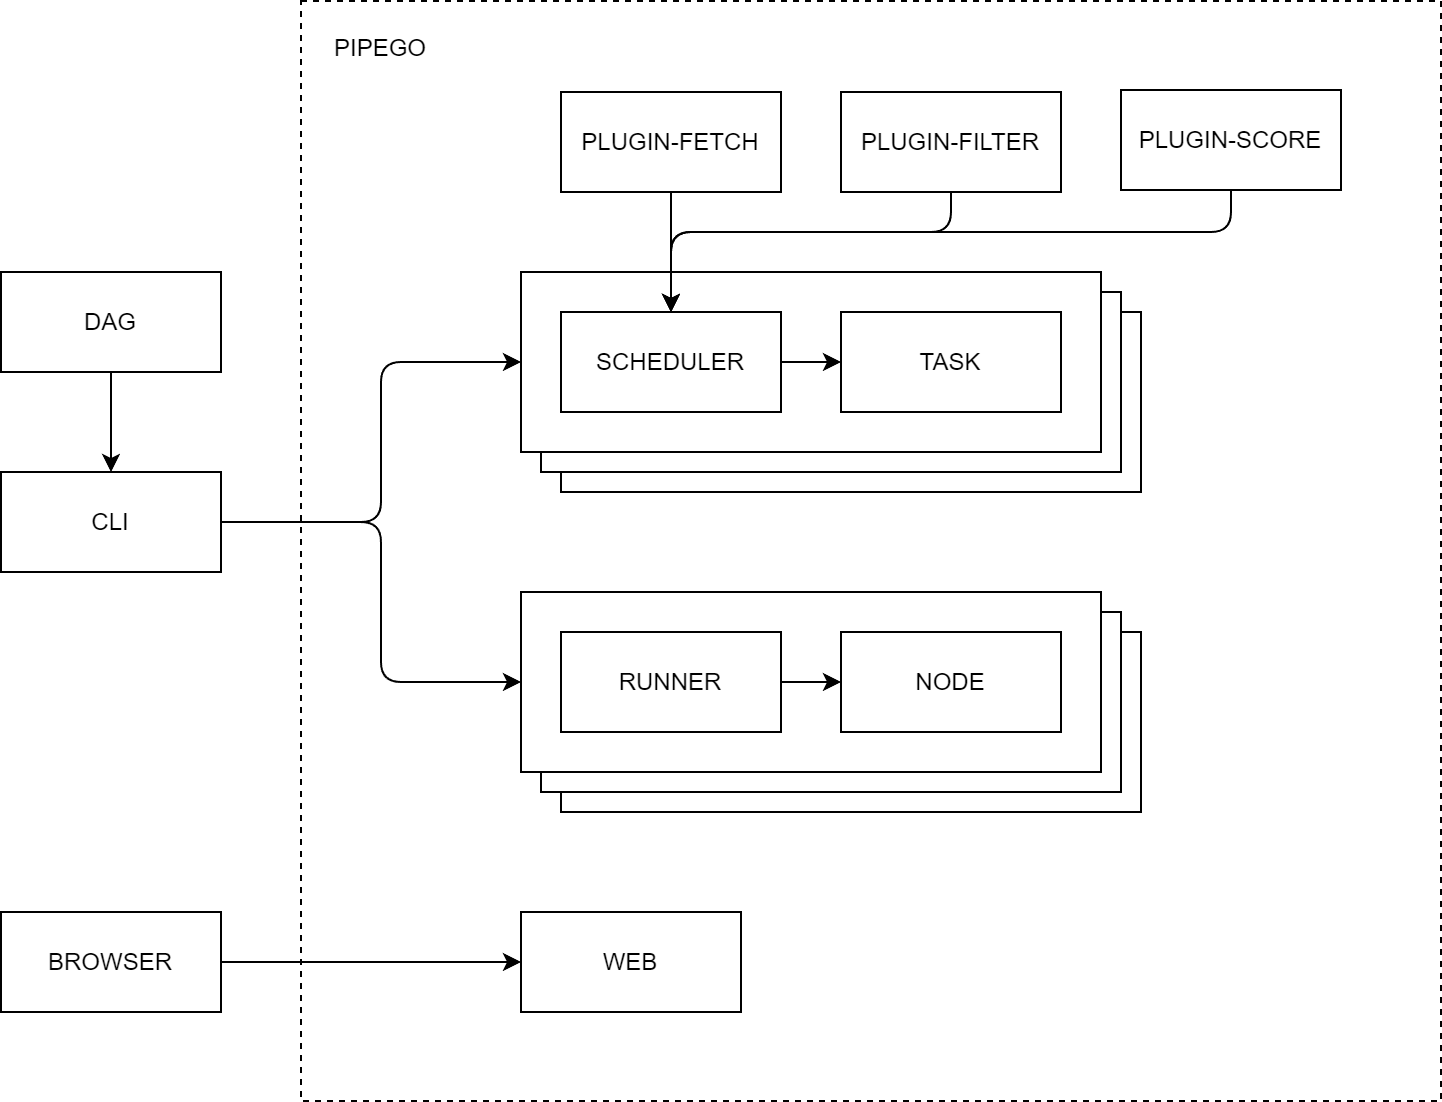

The diagram above was exported from draw.io. Its source (the exported page's mxGraphModel, read from the mxfile embedded in the PNG):
<mxGraphModel dx="858" dy="1765" grid="1" gridSize="10" guides="1" tooltips="1" connect="1" arrows="1" fold="1" page="1" pageScale="1" pageWidth="850" pageHeight="1100" math="0" shadow="0">
  <root>
    <mxCell id="0" />
    <mxCell id="1" parent="0" />
    <mxCell id="4" value="" style="rounded=0;whiteSpace=wrap;html=1;dashed=1;" parent="1" vertex="1">
      <mxGeometry x="460" y="50" width="570" height="550" as="geometry" />
    </mxCell>
    <mxCell id="17" value="" style="rounded=0;whiteSpace=wrap;html=1;" parent="1" vertex="1">
      <mxGeometry x="590" y="205.5" width="290" height="90" as="geometry" />
    </mxCell>
    <mxCell id="16" value="" style="rounded=0;whiteSpace=wrap;html=1;" parent="1" vertex="1">
      <mxGeometry x="580" y="195.5" width="290" height="90" as="geometry" />
    </mxCell>
    <mxCell id="14" value="" style="rounded=0;whiteSpace=wrap;html=1;" parent="1" vertex="1">
      <mxGeometry x="570" y="185.5" width="290" height="90" as="geometry" />
    </mxCell>
    <mxCell id="5" value="PIPEGO" style="text;html=1;strokeColor=none;fillColor=none;align=center;verticalAlign=middle;whiteSpace=wrap;rounded=0;" parent="1" vertex="1">
      <mxGeometry x="470" y="59" width="60" height="30" as="geometry" />
    </mxCell>
    <mxCell id="7" value="BROWSER" style="rounded=0;whiteSpace=wrap;html=1;" parent="1" vertex="1">
      <mxGeometry x="310" y="505.5" width="110" height="50" as="geometry" />
    </mxCell>
    <mxCell id="8" value="CLI" style="rounded=0;whiteSpace=wrap;html=1;" parent="1" vertex="1">
      <mxGeometry x="310" y="285.5" width="110" height="50" as="geometry" />
    </mxCell>
    <mxCell id="10" value="SCHEDULER" style="rounded=0;whiteSpace=wrap;html=1;" parent="1" vertex="1">
      <mxGeometry x="590" y="205.5" width="110" height="50" as="geometry" />
    </mxCell>
    <mxCell id="15" value="TASK" style="rounded=0;whiteSpace=wrap;html=1;" parent="1" vertex="1">
      <mxGeometry x="730" y="205.5" width="110" height="50" as="geometry" />
    </mxCell>
    <mxCell id="18" value="" style="endArrow=classic;html=1;entryX=0;entryY=0.5;entryDx=0;entryDy=0;exitX=1;exitY=0.5;exitDx=0;exitDy=0;" parent="1" source="10" target="15" edge="1">
      <mxGeometry width="50" height="50" relative="1" as="geometry">
        <mxPoint x="590" y="315.5" as="sourcePoint" />
        <mxPoint x="640" y="265.5" as="targetPoint" />
      </mxGeometry>
    </mxCell>
    <mxCell id="25" value="" style="rounded=0;whiteSpace=wrap;html=1;" parent="1" vertex="1">
      <mxGeometry x="590" y="365.5" width="290" height="90" as="geometry" />
    </mxCell>
    <mxCell id="26" value="" style="rounded=0;whiteSpace=wrap;html=1;" parent="1" vertex="1">
      <mxGeometry x="580" y="355.5" width="290" height="90" as="geometry" />
    </mxCell>
    <mxCell id="27" value="" style="rounded=0;whiteSpace=wrap;html=1;" parent="1" vertex="1">
      <mxGeometry x="570" y="345.5" width="290" height="90" as="geometry" />
    </mxCell>
    <mxCell id="28" value="RUNNER" style="rounded=0;whiteSpace=wrap;html=1;" parent="1" vertex="1">
      <mxGeometry x="590" y="365.5" width="110" height="50" as="geometry" />
    </mxCell>
    <mxCell id="29" value="NODE" style="rounded=0;whiteSpace=wrap;html=1;" parent="1" vertex="1">
      <mxGeometry x="730" y="365.5" width="110" height="50" as="geometry" />
    </mxCell>
    <mxCell id="30" value="" style="endArrow=classic;html=1;entryX=0;entryY=0.5;entryDx=0;entryDy=0;exitX=1;exitY=0.5;exitDx=0;exitDy=0;" parent="1" source="28" target="29" edge="1">
      <mxGeometry width="50" height="50" relative="1" as="geometry">
        <mxPoint x="590" y="475.5" as="sourcePoint" />
        <mxPoint x="640" y="425.5" as="targetPoint" />
      </mxGeometry>
    </mxCell>
    <mxCell id="31" value="" style="endArrow=classic;startArrow=none;html=1;exitX=1;exitY=0.5;exitDx=0;exitDy=0;entryX=0;entryY=0.5;entryDx=0;entryDy=0;startFill=0;" parent="1" source="7" target="38" edge="1">
      <mxGeometry width="50" height="50" relative="1" as="geometry">
        <mxPoint x="540" y="370" as="sourcePoint" />
        <mxPoint x="590" y="320" as="targetPoint" />
      </mxGeometry>
    </mxCell>
    <mxCell id="32" value="" style="edgeStyle=elbowEdgeStyle;elbow=horizontal;endArrow=classic;html=1;entryX=0;entryY=0.5;entryDx=0;entryDy=0;exitX=1;exitY=0.5;exitDx=0;exitDy=0;startArrow=none;startFill=0;" parent="1" source="8" target="14" edge="1">
      <mxGeometry width="50" height="50" relative="1" as="geometry">
        <mxPoint x="550" y="440" as="sourcePoint" />
        <mxPoint x="600" y="390" as="targetPoint" />
        <Array as="points">
          <mxPoint x="500" y="260" />
        </Array>
      </mxGeometry>
    </mxCell>
    <mxCell id="33" value="" style="edgeStyle=elbowEdgeStyle;elbow=horizontal;endArrow=classic;html=1;entryX=0;entryY=0.5;entryDx=0;entryDy=0;exitX=1;exitY=0.5;exitDx=0;exitDy=0;startArrow=none;startFill=0;" parent="1" source="8" target="27" edge="1">
      <mxGeometry width="50" height="50" relative="1" as="geometry">
        <mxPoint x="390" y="325" as="sourcePoint" />
        <mxPoint x="590" y="235" as="targetPoint" />
        <Array as="points">
          <mxPoint x="500" y="340" />
        </Array>
      </mxGeometry>
    </mxCell>
    <mxCell id="34" value="PLUGIN-FETCH" style="rounded=0;whiteSpace=wrap;html=1;" parent="1" vertex="1">
      <mxGeometry x="590" y="95.5" width="110" height="50" as="geometry" />
    </mxCell>
    <mxCell id="35" value="PLUGIN-FILTER" style="rounded=0;whiteSpace=wrap;html=1;" parent="1" vertex="1">
      <mxGeometry x="730" y="95.5" width="110" height="50" as="geometry" />
    </mxCell>
    <mxCell id="36" value="" style="endArrow=classic;html=1;exitX=0.5;exitY=1;exitDx=0;exitDy=0;entryX=0.5;entryY=0;entryDx=0;entryDy=0;" parent="1" source="34" target="10" edge="1">
      <mxGeometry width="50" height="50" relative="1" as="geometry">
        <mxPoint x="660" y="325.5" as="sourcePoint" />
        <mxPoint x="710" y="275.5" as="targetPoint" />
      </mxGeometry>
    </mxCell>
    <mxCell id="37" value="" style="edgeStyle=elbowEdgeStyle;elbow=vertical;endArrow=classic;html=1;exitX=0.5;exitY=1;exitDx=0;exitDy=0;entryX=0.5;entryY=0;entryDx=0;entryDy=0;" parent="1" source="35" target="10" edge="1">
      <mxGeometry width="50" height="50" relative="1" as="geometry">
        <mxPoint x="680" y="345.5" as="sourcePoint" />
        <mxPoint x="730" y="295.5" as="targetPoint" />
        <Array as="points">
          <mxPoint x="720" y="165.5" />
        </Array>
      </mxGeometry>
    </mxCell>
    <mxCell id="38" value="WEB" style="rounded=0;whiteSpace=wrap;html=1;" parent="1" vertex="1">
      <mxGeometry x="570" y="505.5" width="110" height="50" as="geometry" />
    </mxCell>
    <mxCell id="42" value="PLUGIN-SCORE" style="rounded=0;whiteSpace=wrap;html=1;" parent="1" vertex="1">
      <mxGeometry x="870" y="94.5" width="110" height="50" as="geometry" />
    </mxCell>
    <mxCell id="43" value="" style="edgeStyle=elbowEdgeStyle;elbow=vertical;endArrow=classic;html=1;exitX=0.5;exitY=1;exitDx=0;exitDy=0;entryX=0.5;entryY=0;entryDx=0;entryDy=0;" parent="1" source="42" target="10" edge="1">
      <mxGeometry width="50" height="50" relative="1" as="geometry">
        <mxPoint x="795" y="155.5" as="sourcePoint" />
        <mxPoint x="655" y="215.5" as="targetPoint" />
        <Array as="points">
          <mxPoint x="790" y="165.5" />
        </Array>
      </mxGeometry>
    </mxCell>
    <mxCell id="44" value="DAG" style="rounded=0;whiteSpace=wrap;html=1;" parent="1" vertex="1">
      <mxGeometry x="310" y="185.5" width="110" height="50" as="geometry" />
    </mxCell>
    <mxCell id="52" value="" style="endArrow=classic;html=1;exitX=0.5;exitY=1;exitDx=0;exitDy=0;entryX=0.5;entryY=0;entryDx=0;entryDy=0;" parent="1" source="44" target="8" edge="1">
      <mxGeometry width="50" height="50" relative="1" as="geometry">
        <mxPoint x="630" y="455.5" as="sourcePoint" />
        <mxPoint x="680" y="405.5" as="targetPoint" />
      </mxGeometry>
    </mxCell>
  </root>
</mxGraphModel>